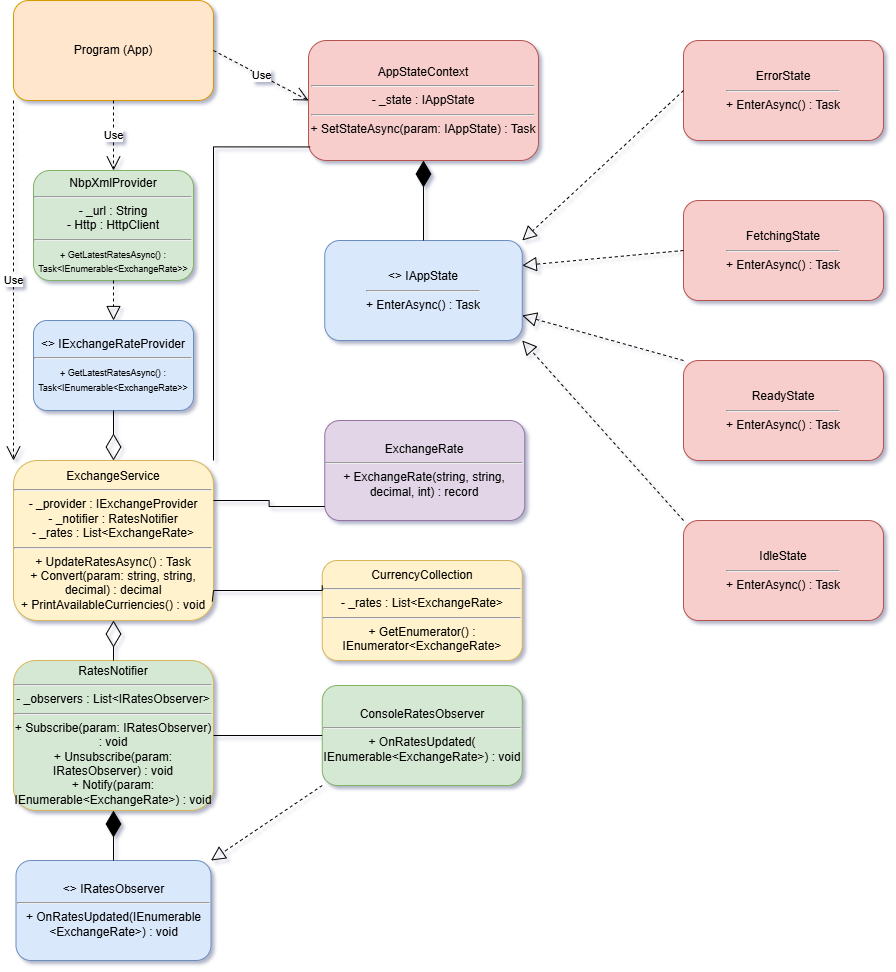

The diagram above was exported from draw.io. Its source (the exported page's mxGraphModel, read from the mxfile embedded in the PNG):
<mxGraphModel dx="1730" dy="944" grid="1" gridSize="10" guides="1" tooltips="1" connect="1" arrows="1" fold="1" page="1" pageScale="1" pageWidth="1920" pageHeight="1080" math="0" shadow="0">
  <root>
    <mxCell id="0" />
    <mxCell id="1" parent="0" />
    <mxCell id="IExchangeRateProvider" value="&amp;lt;&amp;gt; IExchangeRateProvider&lt;div&gt;&lt;hr&gt;&lt;span style=&quot;font-size: 9px;&quot;&gt;+ GetLatestRatesAsync() : Task&amp;lt;IEnumerable&amp;lt;ExchangeRate&amp;gt;&amp;gt;&lt;/span&gt;&lt;/div&gt;" style="rounded=1;whiteSpace=wrap;html=1;fillColor=#dae8fc;strokeColor=#6c8ebf;" parent="1" vertex="1">
      <mxGeometry x="60" y="360" width="160" height="90" as="geometry" />
    </mxCell>
    <mxCell id="IRatesObserver" value="&amp;lt;&amp;gt; IRatesObserver&lt;div&gt;&lt;hr&gt;+ OnRatesUpdated(IEnumerable &amp;lt;ExchangeRate&amp;gt;) : void&lt;/div&gt;" style="rounded=1;whiteSpace=wrap;html=1;fillColor=#dae8fc;strokeColor=#6c8ebf;" parent="1" vertex="1">
      <mxGeometry x="42.5" y="900" width="195" height="100" as="geometry" />
    </mxCell>
    <mxCell id="IAppState" value="&amp;lt;&amp;gt; IAppState&lt;div&gt;&lt;hr&gt;+ EnterAsync() : Task&lt;/div&gt;" style="rounded=1;whiteSpace=wrap;html=1;fillColor=#dae8fc;strokeColor=#6c8ebf;" parent="1" vertex="1">
      <mxGeometry x="351.25" y="280" width="197.5" height="100" as="geometry" />
    </mxCell>
    <mxCell id="ExchangeRate" value="ExchangeRate&lt;div&gt;&lt;hr&gt;+ ExchangeRate(string, string, decimal, int) : record&lt;/div&gt;" style="rounded=1;whiteSpace=wrap;html=1;fillColor=light-dark(#E1D5E7,#281D00);strokeColor=light-dark(#9673A6,#6D5100);" parent="1" vertex="1">
      <mxGeometry x="351.25" y="460" width="200" height="100" as="geometry" />
    </mxCell>
    <mxCell id="ExchangeService" value="ExchangeService&lt;div&gt;&lt;hr&gt;- _provider : IExchangeProvider&lt;/div&gt;&lt;div&gt;- _notifier : RatesNotifier&lt;/div&gt;&lt;div&gt;- _rates : List&amp;lt;ExchangeRate&amp;gt;&lt;/div&gt;&lt;div&gt;&lt;hr&gt;+ UpdateRatesAsync() : Task&lt;/div&gt;&lt;div&gt;+ Convert(param: string, string, decimal) : decimal&lt;/div&gt;&lt;div&gt;+ PrintAvailableCurriencies() : void&lt;/div&gt;" style="rounded=1;whiteSpace=wrap;html=1;fillColor=#fff2cc;strokeColor=#d6b656;" parent="1" vertex="1">
      <mxGeometry x="40" y="500" width="200" height="160" as="geometry" />
    </mxCell>
    <mxCell id="CurrencyCollection" value="CurrencyCollection&lt;div&gt;&lt;hr&gt;- _rates : List&amp;lt;ExchangeRate&amp;gt;&lt;/div&gt;&lt;div&gt;&lt;hr&gt;+ GetEnumerator() : IEnumerator&amp;lt;ExchangeRate&amp;gt;&lt;/div&gt;" style="rounded=1;whiteSpace=wrap;html=1;fillColor=#fff2cc;strokeColor=#d6b656;" parent="1" vertex="1">
      <mxGeometry x="348.75" y="600" width="200" height="100" as="geometry" />
    </mxCell>
    <mxCell id="NbpXmlProvider" value="NbpXmlProvider&lt;br&gt;&lt;hr&gt;- _url : String&lt;div&gt;- Http : HttpClient&lt;/div&gt;&lt;div&gt;&lt;hr&gt;&lt;/div&gt;&lt;div&gt;&lt;font style=&quot;font-size: 9px;&quot;&gt;+ GetLatestRatesAsync() : Task&amp;lt;IEnumerable&amp;lt;ExchangeRate&amp;gt;&amp;gt;&lt;/font&gt;&lt;/div&gt;" style="rounded=1;whiteSpace=wrap;html=1;fillColor=#d5e8d4;strokeColor=#82b366;" parent="1" vertex="1">
      <mxGeometry x="60" y="210" width="160" height="110" as="geometry" />
    </mxCell>
    <mxCell id="RatesNotifier" value="RatesNotifier&lt;div&gt;&lt;hr&gt;- _observers : List&amp;lt;IRatesObserver&amp;gt;&lt;/div&gt;&lt;div&gt;&lt;hr&gt;+ Subscribe(param: IRatesObserver) : void&lt;/div&gt;&lt;div&gt;+ Unsubscribe(param: IRatesObserver) : void&lt;/div&gt;&lt;div&gt;+ Notify(param: IEnumerable&amp;lt;ExchangeRate&amp;gt;) : void&lt;/div&gt;" style="rounded=1;whiteSpace=wrap;html=1;fillColor=light-dark(#D5E8D4,#281D00);strokeColor=light-dark(#D6B656,#6D5100);" parent="1" vertex="1">
      <mxGeometry x="40" y="700" width="200" height="150" as="geometry" />
    </mxCell>
    <mxCell id="ConsoleRatesObserver" value="ConsoleRatesObserver&lt;div&gt;&lt;hr&gt;+ OnRatesUpdated( IEnumerable&amp;lt;ExchangeRate&amp;gt;) : void&lt;/div&gt;" style="rounded=1;whiteSpace=wrap;html=1;fillColor=#d5e8d4;strokeColor=#82b366;" parent="1" vertex="1">
      <mxGeometry x="348.75" y="725" width="200" height="100" as="geometry" />
    </mxCell>
    <mxCell id="AppContext" value="AppStateContext&lt;div&gt;&lt;hr&gt;- _state : IAppState&lt;br&gt;&lt;div&gt;&lt;hr&gt;+ SetStateAsync(param: IAppState) : Task&lt;/div&gt;&lt;/div&gt;" style="rounded=1;whiteSpace=wrap;html=1;fillColor=#f8cecc;strokeColor=#b85450;" parent="1" vertex="1">
      <mxGeometry x="335" y="80" width="230" height="120" as="geometry" />
    </mxCell>
    <mxCell id="IdleState" value="IdleState&lt;div&gt;&lt;hr&gt;+ EnterAsync() : Task&lt;/div&gt;" style="rounded=1;whiteSpace=wrap;html=1;fillColor=#f8cecc;strokeColor=#b85450;" parent="1" vertex="1">
      <mxGeometry x="710" y="560" width="200" height="100" as="geometry" />
    </mxCell>
    <mxCell id="FetchingState" value="FetchingState&lt;div&gt;&lt;hr&gt;+ EnterAsync() : Task&lt;/div&gt;" style="rounded=1;whiteSpace=wrap;html=1;fillColor=#f8cecc;strokeColor=#b85450;" parent="1" vertex="1">
      <mxGeometry x="710" y="240" width="200" height="100" as="geometry" />
    </mxCell>
    <mxCell id="ReadyState" value="ReadyState&lt;div&gt;&lt;hr&gt;+ EnterAsync() : Task&lt;/div&gt;" style="rounded=1;whiteSpace=wrap;html=1;fillColor=#f8cecc;strokeColor=#b85450;" parent="1" vertex="1">
      <mxGeometry x="710" y="400" width="200" height="100" as="geometry" />
    </mxCell>
    <mxCell id="ErrorState" value="ErrorState&lt;div&gt;&lt;hr&gt;+ EnterAsync() : Task&lt;/div&gt;" style="rounded=1;whiteSpace=wrap;html=1;fillColor=#f8cecc;strokeColor=#b85450;" parent="1" vertex="1">
      <mxGeometry x="710" y="80" width="200" height="100" as="geometry" />
    </mxCell>
    <mxCell id="Program" value="Program (App)" style="rounded=1;whiteSpace=wrap;html=1;fillColor=#ffe6cc;strokeColor=#d79b00;" parent="1" vertex="1">
      <mxGeometry x="40" y="40" width="200" height="100" as="geometry" />
    </mxCell>
    <mxCell id="9okSioUmkwn1yWXkMoMo-1" value="Use" style="endArrow=open;endSize=12;dashed=1;html=1;rounded=0;exitX=0;exitY=1;exitDx=0;exitDy=0;entryX=0;entryY=0;entryDx=0;entryDy=0;" parent="1" source="Program" target="ExchangeService" edge="1">
      <mxGeometry width="160" relative="1" as="geometry">
        <mxPoint x="790" y="590" as="sourcePoint" />
        <mxPoint x="950" y="590" as="targetPoint" />
      </mxGeometry>
    </mxCell>
    <mxCell id="9okSioUmkwn1yWXkMoMo-2" value="Use" style="endArrow=open;endSize=12;dashed=1;html=1;rounded=0;entryX=0;entryY=0.5;entryDx=0;entryDy=0;exitX=1;exitY=0.5;exitDx=0;exitDy=0;" parent="1" source="Program" target="AppContext" edge="1">
      <mxGeometry width="160" relative="1" as="geometry">
        <mxPoint x="280" y="449.16999999999996" as="sourcePoint" />
        <mxPoint x="440" y="449.16999999999996" as="targetPoint" />
      </mxGeometry>
    </mxCell>
    <mxCell id="9okSioUmkwn1yWXkMoMo-3" value="Use" style="endArrow=open;endSize=12;dashed=1;html=1;rounded=0;exitX=0.5;exitY=1;exitDx=0;exitDy=0;entryX=0.5;entryY=0;entryDx=0;entryDy=0;" parent="1" source="Program" target="NbpXmlProvider" edge="1">
      <mxGeometry width="160" relative="1" as="geometry">
        <mxPoint x="160" y="350" as="sourcePoint" />
        <mxPoint x="320" y="350" as="targetPoint" />
      </mxGeometry>
    </mxCell>
    <mxCell id="9okSioUmkwn1yWXkMoMo-7" value="" style="endArrow=block;dashed=1;endFill=0;endSize=12;html=1;rounded=0;exitX=0.5;exitY=1;exitDx=0;exitDy=0;entryX=0.5;entryY=0;entryDx=0;entryDy=0;" parent="1" source="NbpXmlProvider" target="IExchangeRateProvider" edge="1">
      <mxGeometry width="160" relative="1" as="geometry">
        <mxPoint x="600" y="730" as="sourcePoint" />
        <mxPoint x="760" y="730" as="targetPoint" />
      </mxGeometry>
    </mxCell>
    <mxCell id="9okSioUmkwn1yWXkMoMo-8" value="" style="endArrow=block;dashed=1;endFill=0;endSize=12;html=1;rounded=0;exitX=0;exitY=1;exitDx=0;exitDy=0;entryX=1;entryY=0;entryDx=0;entryDy=0;" parent="1" source="ConsoleRatesObserver" target="IRatesObserver" edge="1">
      <mxGeometry width="160" relative="1" as="geometry">
        <mxPoint x="600" y="730" as="sourcePoint" />
        <mxPoint x="760" y="730" as="targetPoint" />
      </mxGeometry>
    </mxCell>
    <mxCell id="9okSioUmkwn1yWXkMoMo-9" value="" style="endArrow=block;dashed=1;endFill=0;endSize=12;html=1;rounded=0;exitX=0;exitY=0;exitDx=0;exitDy=0;entryX=1;entryY=1;entryDx=0;entryDy=0;" parent="1" source="IdleState" target="IAppState" edge="1">
      <mxGeometry width="160" relative="1" as="geometry">
        <mxPoint x="600" y="730" as="sourcePoint" />
        <mxPoint x="760" y="730" as="targetPoint" />
      </mxGeometry>
    </mxCell>
    <mxCell id="9okSioUmkwn1yWXkMoMo-10" value="" style="endArrow=block;dashed=1;endFill=0;endSize=12;html=1;rounded=0;exitX=0;exitY=0;exitDx=0;exitDy=0;entryX=1;entryY=0.75;entryDx=0;entryDy=0;" parent="1" source="ReadyState" target="IAppState" edge="1">
      <mxGeometry width="160" relative="1" as="geometry">
        <mxPoint x="600" y="730" as="sourcePoint" />
        <mxPoint x="760" y="730" as="targetPoint" />
      </mxGeometry>
    </mxCell>
    <mxCell id="9okSioUmkwn1yWXkMoMo-12" value="" style="endArrow=block;dashed=1;endFill=0;endSize=12;html=1;rounded=0;entryX=1;entryY=0.25;entryDx=0;entryDy=0;exitX=0;exitY=0.5;exitDx=0;exitDy=0;" parent="1" source="FetchingState" target="IAppState" edge="1">
      <mxGeometry width="160" relative="1" as="geometry">
        <mxPoint x="710" y="300" as="sourcePoint" />
        <mxPoint x="760" y="730" as="targetPoint" />
      </mxGeometry>
    </mxCell>
    <mxCell id="9okSioUmkwn1yWXkMoMo-13" value="" style="endArrow=block;dashed=1;endFill=0;endSize=12;html=1;rounded=0;exitX=0;exitY=0.5;exitDx=0;exitDy=0;entryX=1;entryY=0;entryDx=0;entryDy=0;" parent="1" source="ErrorState" target="IAppState" edge="1">
      <mxGeometry width="160" relative="1" as="geometry">
        <mxPoint x="600" y="730" as="sourcePoint" />
        <mxPoint x="760" y="730" as="targetPoint" />
      </mxGeometry>
    </mxCell>
    <mxCell id="9okSioUmkwn1yWXkMoMo-14" value="" style="endArrow=diamondThin;endFill=1;endSize=24;html=1;rounded=0;exitX=0.5;exitY=0;exitDx=0;exitDy=0;entryX=0.5;entryY=1;entryDx=0;entryDy=0;" parent="1" source="IRatesObserver" target="RatesNotifier" edge="1">
      <mxGeometry width="160" relative="1" as="geometry">
        <mxPoint x="600" y="730" as="sourcePoint" />
        <mxPoint x="980" y="650" as="targetPoint" />
      </mxGeometry>
    </mxCell>
    <mxCell id="9okSioUmkwn1yWXkMoMo-15" value="" style="endArrow=diamondThin;endFill=1;endSize=24;html=1;rounded=0;exitX=0.5;exitY=0;exitDx=0;exitDy=0;entryX=0.5;entryY=1;entryDx=0;entryDy=0;" parent="1" source="IAppState" target="AppContext" edge="1">
      <mxGeometry width="160" relative="1" as="geometry">
        <mxPoint x="600" y="730" as="sourcePoint" />
        <mxPoint x="680" y="500" as="targetPoint" />
      </mxGeometry>
    </mxCell>
    <mxCell id="9okSioUmkwn1yWXkMoMo-16" value="" style="endArrow=diamondThin;endFill=0;endSize=24;html=1;rounded=0;exitX=0.5;exitY=1;exitDx=0;exitDy=0;entryX=0.5;entryY=0;entryDx=0;entryDy=0;" parent="1" source="IExchangeRateProvider" target="ExchangeService" edge="1">
      <mxGeometry width="160" relative="1" as="geometry">
        <mxPoint x="60" y="750" as="sourcePoint" />
        <mxPoint x="140" y="570" as="targetPoint" />
      </mxGeometry>
    </mxCell>
    <mxCell id="9okSioUmkwn1yWXkMoMo-17" value="" style="endArrow=diamondThin;endFill=0;endSize=24;html=1;rounded=0;exitX=0.5;exitY=0;exitDx=0;exitDy=0;entryX=0.5;entryY=1;entryDx=0;entryDy=0;" parent="1" source="RatesNotifier" target="ExchangeService" edge="1">
      <mxGeometry width="160" relative="1" as="geometry">
        <mxPoint x="600" y="730" as="sourcePoint" />
        <mxPoint x="190" y="740" as="targetPoint" />
      </mxGeometry>
    </mxCell>
    <mxCell id="9okSioUmkwn1yWXkMoMo-18" value="" style="endArrow=none;html=1;edgeStyle=orthogonalEdgeStyle;rounded=0;entryX=0.007;entryY=0.887;entryDx=0;entryDy=0;exitX=1;exitY=0;exitDx=0;exitDy=0;entryPerimeter=0;" parent="1" source="ExchangeService" target="AppContext" edge="1">
      <mxGeometry relative="1" as="geometry">
        <mxPoint x="270" y="420" as="sourcePoint" />
        <mxPoint x="430" y="420" as="targetPoint" />
        <Array as="points">
          <mxPoint x="240" y="186" />
        </Array>
      </mxGeometry>
    </mxCell>
    <mxCell id="9okSioUmkwn1yWXkMoMo-21" value="" style="endArrow=none;html=1;edgeStyle=orthogonalEdgeStyle;rounded=0;entryX=0;entryY=0.5;entryDx=0;entryDy=0;exitX=1;exitY=0.5;exitDx=0;exitDy=0;" parent="1" source="RatesNotifier" target="ConsoleRatesObserver" edge="1">
      <mxGeometry relative="1" as="geometry">
        <mxPoint x="240" y="740" as="sourcePoint" />
        <mxPoint x="1050" y="650" as="targetPoint" />
      </mxGeometry>
    </mxCell>
    <mxCell id="9okSioUmkwn1yWXkMoMo-25" value="" style="endArrow=none;html=1;edgeStyle=orthogonalEdgeStyle;rounded=0;exitX=1;exitY=0.25;exitDx=0;exitDy=0;entryX=0;entryY=0.86;entryDx=0;entryDy=0;entryPerimeter=0;" parent="1" source="ExchangeService" target="ExchangeRate" edge="1">
      <mxGeometry relative="1" as="geometry">
        <mxPoint x="600" y="570" as="sourcePoint" />
        <mxPoint x="370" y="545" as="targetPoint" />
      </mxGeometry>
    </mxCell>
    <mxCell id="9okSioUmkwn1yWXkMoMo-28" value="" style="endArrow=none;html=1;edgeStyle=orthogonalEdgeStyle;rounded=0;exitX=0.994;exitY=0.881;exitDx=0;exitDy=0;entryX=0;entryY=0.25;entryDx=0;entryDy=0;exitPerimeter=0;" parent="1" source="ExchangeService" target="CurrencyCollection" edge="1">
      <mxGeometry relative="1" as="geometry">
        <mxPoint x="530" y="520" as="sourcePoint" />
        <mxPoint x="690" y="520" as="targetPoint" />
        <Array as="points">
          <mxPoint x="240" y="630" />
          <mxPoint x="349" y="630" />
        </Array>
      </mxGeometry>
    </mxCell>
  </root>
</mxGraphModel>